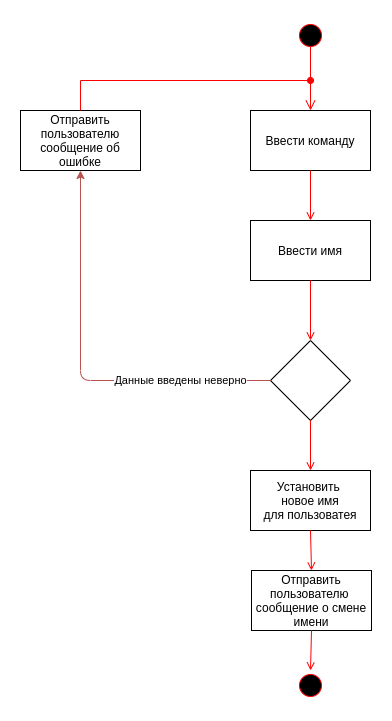

The diagram above was exported from draw.io. Its source (the exported page's mxGraphModel, read from the mxfile embedded in the PNG):
<mxGraphModel dx="1355" dy="774" grid="1" gridSize="10" guides="1" tooltips="1" connect="1" arrows="1" fold="1" page="1" pageScale="1" pageWidth="1169" pageHeight="826" background="#ffffff" math="0" shadow="0">
  <root>
    <mxCell id="0" />
    <mxCell id="1" parent="0" />
    <mxCell id="gmg5gV8rpJm2pw7hWTxX-41" value="" style="ellipse;shape=startState;fillColor=#000000;strokeColor=#ff0000;" vertex="1" parent="1">
      <mxGeometry x="575" y="40" width="30" height="30" as="geometry" />
    </mxCell>
    <mxCell id="gmg5gV8rpJm2pw7hWTxX-42" value="" style="edgeStyle=elbowEdgeStyle;elbow=horizontal;verticalAlign=bottom;endArrow=open;endSize=8;strokeColor=#FF0000;endFill=1;rounded=0;exitX=0.488;exitY=0.868;exitDx=0;exitDy=0;exitPerimeter=0;" edge="1" parent="1" source="gmg5gV8rpJm2pw7hWTxX-41">
      <mxGeometry x="575" y="70" as="geometry">
        <mxPoint x="590" y="130" as="targetPoint" />
      </mxGeometry>
    </mxCell>
    <mxCell id="gmg5gV8rpJm2pw7hWTxX-43" value="Ввести команду" style="" vertex="1" parent="1">
      <mxGeometry x="530" y="130" width="120" height="60" as="geometry" />
    </mxCell>
    <mxCell id="gmg5gV8rpJm2pw7hWTxX-44" value="Ввести имя" style="" vertex="1" parent="1">
      <mxGeometry x="530" y="240" width="120" height="60" as="geometry" />
    </mxCell>
    <mxCell id="gmg5gV8rpJm2pw7hWTxX-45" value="" style="endArrow=open;strokeColor=#FF0000;endFill=1;rounded=0" edge="1" parent="1" source="gmg5gV8rpJm2pw7hWTxX-43" target="gmg5gV8rpJm2pw7hWTxX-44">
      <mxGeometry relative="1" as="geometry" />
    </mxCell>
    <mxCell id="gmg5gV8rpJm2pw7hWTxX-46" value="" style="endArrow=open;strokeColor=#FF0000;endFill=1;rounded=0;entryX=0.5;entryY=0;entryDx=0;entryDy=0;" edge="1" parent="1" source="gmg5gV8rpJm2pw7hWTxX-44" target="gmg5gV8rpJm2pw7hWTxX-47">
      <mxGeometry relative="1" as="geometry">
        <mxPoint x="585" y="355" as="targetPoint" />
      </mxGeometry>
    </mxCell>
    <mxCell id="gmg5gV8rpJm2pw7hWTxX-47" value="" style="rhombus;whiteSpace=wrap;html=1;" vertex="1" parent="1">
      <mxGeometry x="550" y="360" width="80" height="80" as="geometry" />
    </mxCell>
    <mxCell id="gmg5gV8rpJm2pw7hWTxX-48" value="Отправить пользователю сообщение об ошибке" style="rounded=0;whiteSpace=wrap;html=1;" vertex="1" parent="1">
      <mxGeometry x="300" y="130" width="120" height="60" as="geometry" />
    </mxCell>
    <mxCell id="gmg5gV8rpJm2pw7hWTxX-49" value="Данные введены неверно" style="endArrow=classic;html=1;exitX=0;exitY=0.5;exitDx=0;exitDy=0;edgeStyle=orthogonalEdgeStyle;entryX=0.5;entryY=1;entryDx=0;entryDy=0;fillColor=#f8cecc;strokeColor=#b85450;" edge="1" parent="1" source="gmg5gV8rpJm2pw7hWTxX-47" target="gmg5gV8rpJm2pw7hWTxX-48">
      <mxGeometry x="-0.55" relative="1" as="geometry">
        <mxPoint x="320" y="340" as="sourcePoint" />
        <mxPoint x="240" y="320" as="targetPoint" />
        <Array as="points">
          <mxPoint x="360" y="400" />
        </Array>
        <mxPoint as="offset" />
      </mxGeometry>
    </mxCell>
    <mxCell id="gmg5gV8rpJm2pw7hWTxX-50" value="" style="edgeStyle=elbowEdgeStyle;verticalAlign=bottom;endArrow=oval;endSize=6;strokeColor=#FF0000;endFill=1;rounded=0;exitX=0.5;exitY=0;exitDx=0;exitDy=0;elbow=vertical;" edge="1" parent="1" source="gmg5gV8rpJm2pw7hWTxX-48">
      <mxGeometry x="344.65999999999997" y="150" as="geometry">
        <mxPoint x="590" y="100" as="targetPoint" />
        <mxPoint x="359.6600000000002" y="150" as="sourcePoint" />
        <Array as="points">
          <mxPoint x="360" y="100" />
        </Array>
      </mxGeometry>
    </mxCell>
    <mxCell id="gmg5gV8rpJm2pw7hWTxX-51" value="Установить &#10;новое имя&#10;для пользоватея" style="" vertex="1" parent="1">
      <mxGeometry x="530" y="490" width="120" height="60" as="geometry" />
    </mxCell>
    <mxCell id="gmg5gV8rpJm2pw7hWTxX-52" value="" style="endArrow=open;strokeColor=#FF0000;endFill=1;rounded=0;entryX=0.5;entryY=0;entryDx=0;entryDy=0;exitX=0.5;exitY=1;exitDx=0;exitDy=0;" edge="1" parent="1" source="gmg5gV8rpJm2pw7hWTxX-47" target="gmg5gV8rpJm2pw7hWTxX-51">
      <mxGeometry relative="1" as="geometry">
        <mxPoint x="600" y="310" as="sourcePoint" />
        <mxPoint x="600" y="370" as="targetPoint" />
      </mxGeometry>
    </mxCell>
    <mxCell id="gmg5gV8rpJm2pw7hWTxX-53" value="Отправить &#10;пользователю &#10;сообщение о смене&#10;имени" style="" vertex="1" parent="1">
      <mxGeometry x="531" y="590" width="120" height="60" as="geometry" />
    </mxCell>
    <mxCell id="gmg5gV8rpJm2pw7hWTxX-54" value="" style="endArrow=open;strokeColor=#FF0000;endFill=1;rounded=0;entryX=0.5;entryY=0;entryDx=0;entryDy=0;exitX=0.5;exitY=1;exitDx=0;exitDy=0;" edge="1" parent="1" source="gmg5gV8rpJm2pw7hWTxX-51" target="gmg5gV8rpJm2pw7hWTxX-53">
      <mxGeometry relative="1" as="geometry">
        <mxPoint x="600.0000000000002" y="450" as="sourcePoint" />
        <mxPoint x="600.0000000000002" y="500" as="targetPoint" />
      </mxGeometry>
    </mxCell>
    <mxCell id="gmg5gV8rpJm2pw7hWTxX-55" value="" style="ellipse;shape=startState;fillColor=#000000;strokeColor=#ff0000;" vertex="1" parent="1">
      <mxGeometry x="575" y="690" width="30" height="30" as="geometry" />
    </mxCell>
    <mxCell id="gmg5gV8rpJm2pw7hWTxX-56" value="" style="endArrow=open;strokeColor=#FF0000;endFill=1;rounded=0;entryX=0.5;entryY=0;entryDx=0;entryDy=0;exitX=0.5;exitY=1;exitDx=0;exitDy=0;" edge="1" parent="1" source="gmg5gV8rpJm2pw7hWTxX-53" target="gmg5gV8rpJm2pw7hWTxX-55">
      <mxGeometry relative="1" as="geometry">
        <mxPoint x="600.0000000000002" y="560" as="sourcePoint" />
        <mxPoint x="600.0000000000002" y="600" as="targetPoint" />
      </mxGeometry>
    </mxCell>
  </root>
</mxGraphModel>